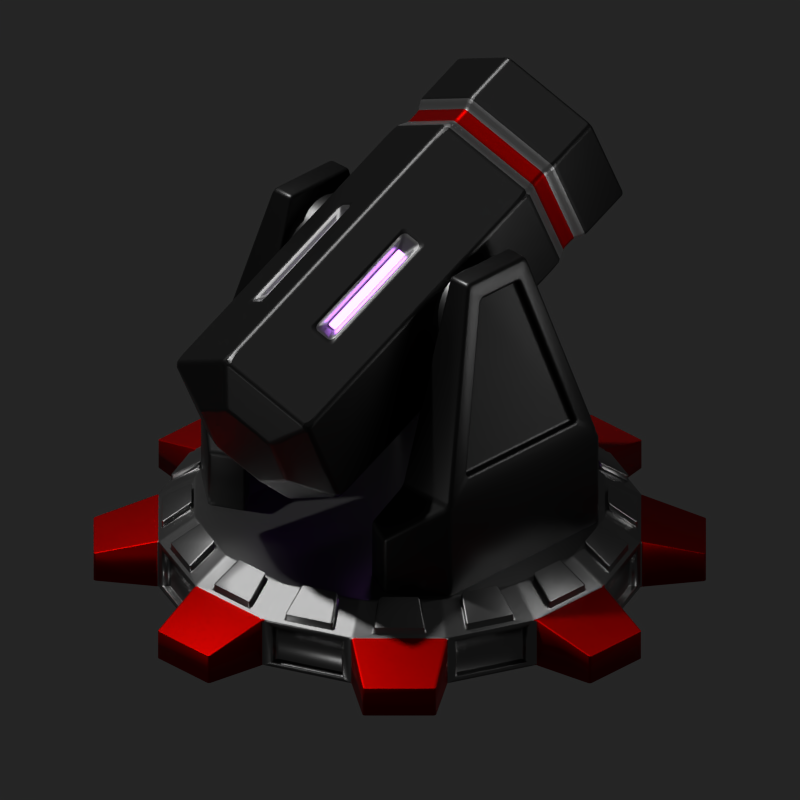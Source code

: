 # Source: sheragiam.blend  (saved by Blender 2.80.75; exported with 4.5.12 LTS)
import bpy
from mathutils import Matrix  # noqa: F401  (used for matrix-valued properties, if any)

bpy.ops.wm.read_factory_settings(use_empty=True)
scene = bpy.context.scene
scene.name = 'Scene'

# ---- collections
col_collection_1 = bpy.data.collections.new('Collection 1'); scene.collection.children.link(col_collection_1)

# ---- materials (node trees are filled in below, after node groups)
mat_dark_metal_001 = bpy.data.materials.new('Dark Metal.001')
mat_dark_metal_001.alpha_threshold = 0.0
mat_dark_metal_001.roughness = 0.5
mat_colorful_metal_001 = bpy.data.materials.new('Colorful Metal.001')
mat_colorful_metal_001.alpha_threshold = 0.0
mat_colorful_metal_001.roughness = 0.5
mat_light_metal_001 = bpy.data.materials.new('Light Metal.001')
mat_light_metal_001.alpha_threshold = 0.0
mat_light_metal_001.roughness = 0.5
mat_light_source_001 = bpy.data.materials.new('Light Source.001')
mat_light_source_001.alpha_threshold = 0.0
mat_light_source_001.roughness = 0.5
mat_raw_metal_001 = bpy.data.materials.new('Raw Metal.001')
mat_raw_metal_001.alpha_threshold = 0.0
mat_raw_metal_001.roughness = 0.5

# ---- material node trees
mat_dark_metal_001.use_nodes = True; mat_dark_metal_001.node_tree.nodes.clear()
_N = mat_dark_metal_001.node_tree.nodes; _L = mat_dark_metal_001.node_tree.links
n0 = _N.new('ShaderNodeOutputMaterial'); n0.name = 'Material Output'; n0.location = (300, 300)
n1 = _N.new('ShaderNodeBsdfPrincipled'); n1.name = 'Principled BSDF'; n1.location = (10, 300)
n1.width = 150
n1.subsurface_method = 'BURLEY'
n1.inputs[0].default_value = (0.04954, 0.04954, 0.04954, 1.0)
n1.inputs[1].default_value = 1.0
n1.inputs[2].default_value = 0.4
n1.inputs[3].default_value = 1.45
n1.inputs[9].default_value = (1.0, 1.0, 1.0)
n1.inputs[27].default_value = (0.0, 0.0, 0.0, 1.0)
n1.inputs[28].default_value = 1.0
_L.new(n1.outputs[0], n0.inputs[0])
n0.is_active_output = True
mat_colorful_metal_001.use_nodes = True; mat_colorful_metal_001.node_tree.nodes.clear()
_N = mat_colorful_metal_001.node_tree.nodes; _L = mat_colorful_metal_001.node_tree.links
n0 = _N.new('ShaderNodeOutputMaterial'); n0.name = 'Material Output'; n0.location = (300, 300)
n1 = _N.new('ShaderNodeBsdfPrincipled'); n1.name = 'Principled BSDF'; n1.location = (10, 300)
n1.width = 150
n1.subsurface_method = 'BURLEY'
n1.inputs[0].default_value = (0.3185, 0.0004068, 0.0, 1.0)
n1.inputs[1].default_value = 1.0
n1.inputs[2].default_value = 0.5248
n1.inputs[3].default_value = 1.45
n1.inputs[9].default_value = (1.0, 1.0, 1.0)
n1.inputs[27].default_value = (0.0, 0.0, 0.0, 1.0)
n1.inputs[28].default_value = 1.0
_L.new(n1.outputs[0], n0.inputs[0])
n0.is_active_output = True
mat_light_metal_001.use_nodes = True; mat_light_metal_001.node_tree.nodes.clear()
_N = mat_light_metal_001.node_tree.nodes; _L = mat_light_metal_001.node_tree.links
n0 = _N.new('ShaderNodeOutputMaterial'); n0.name = 'Material Output'; n0.location = (300, 300)
n1 = _N.new('ShaderNodeBsdfPrincipled'); n1.name = 'Principled BSDF'; n1.location = (10, 300)
n1.width = 150
n1.subsurface_method = 'BURLEY'
n1.inputs[0].default_value = (0.7874, 0.7874, 0.7874, 1.0)
n1.inputs[1].default_value = 1.0
n1.inputs[2].default_value = 0.3
n1.inputs[3].default_value = 1.45
n1.inputs[9].default_value = (1.0, 1.0, 1.0)
n1.inputs[27].default_value = (0.0, 0.0, 0.0, 1.0)
n1.inputs[28].default_value = 1.0
_L.new(n1.outputs[0], n0.inputs[0])
n0.is_active_output = True
mat_light_source_001.use_nodes = True; mat_light_source_001.node_tree.nodes.clear()
_N = mat_light_source_001.node_tree.nodes; _L = mat_light_source_001.node_tree.links
n0 = _N.new('ShaderNodeOutputMaterial'); n0.name = 'Material Output'; n0.location = (300, 300)
n1 = _N.new('ShaderNodeEmission'); n1.name = 'Emission'; n1.location = (10, 300)
n1.inputs[0].default_value = (0.5163, 0.1706, 1.0, 1.0)
n1.inputs[1].default_value = 6.0
_L.new(n1.outputs[0], n0.inputs[0])
n0.is_active_output = True
mat_raw_metal_001.use_nodes = True; mat_raw_metal_001.node_tree.nodes.clear()
_N = mat_raw_metal_001.node_tree.nodes; _L = mat_raw_metal_001.node_tree.links
n0 = _N.new('ShaderNodeOutputMaterial'); n0.name = 'Material Output'; n0.location = (300, 300)
n1 = _N.new('ShaderNodeBsdfPrincipled'); n1.name = 'Principled BSDF'; n1.location = (10, 300)
n1.width = 150
n1.subsurface_method = 'BURLEY'
n1.inputs[0].default_value = (0.281, 0.281, 0.281, 1.0)
n1.inputs[1].default_value = 1.0
n1.inputs[2].default_value = 0.3
n1.inputs[3].default_value = 1.45
n1.inputs[9].default_value = (1.0, 1.0, 1.0)
n1.inputs[27].default_value = (0.0, 0.0, 0.0, 1.0)
n1.inputs[28].default_value = 1.0
_L.new(n1.outputs[0], n0.inputs[0])
n0.is_active_output = True

# ---- world
world_world = bpy.data.worlds.new('World'); scene.world = world_world
world_world.color = (0.01885, 0.01885, 0.01885)
world_world.use_sun_shadow = False
world_world.sun_shadow_jitter_overblur = 0.0
world_world.cycles.sampling_method = 'MANUAL'
world_world.cycles.sample_map_resolution = 256

# ---- cameras
cam_camera = bpy.data.cameras.new('Camera')
cam_camera.type = 'ORTHO'
cam_camera.clip_end = 100.0
cam_camera.lens = 35.0
cam_camera.sensor_width = 32.0
cam_camera.sensor_height = 18.0
cam_camera.ortho_scale = 7.0
cam_camera.dof.focus_distance = 0.0

# ---- lights
light_lamp_002 = bpy.data.lights.new('Lamp.002', 'POINT')
light_lamp_002.transmission_factor = 0.0
light_lamp_002.cutoff_distance = 30.0
light_lamp_002.energy = 100.0
light_lamp_002.shadow_buffer_clip_start = 1.001
light_lamp_002.shadow_soft_size = 1.0
light_lamp_002.shadow_maximum_resolution = 0.006
light_lamp_002.use_absolute_resolution = True
light_lamp_002.cycles.use_multiple_importance_sampling = False
light_sun = bpy.data.lights.new('Sun', 'SUN')
light_sun.transmission_factor = 0.0
light_sun.angle = 0.036
light_sun.energy = 3.0
light_sun.shadow_buffer_clip_start = 0.5
light_sun.shadow_soft_size = 0.018
light_sun.shadow_cascade_max_distance = 1000.0
light_sun.cycles.use_multiple_importance_sampling = False
light_lamp = bpy.data.lights.new('Lamp', 'POINT')
light_lamp.transmission_factor = 0.0
light_lamp.cutoff_distance = 30.0
light_lamp.energy = 100.0
light_lamp.shadow_buffer_clip_start = 1.001
light_lamp.shadow_soft_size = 1.0
light_lamp.shadow_maximum_resolution = 0.006
light_lamp.use_absolute_resolution = True
light_lamp.cycles.use_multiple_importance_sampling = False

# ---- meshes
me_cube_000 = bpy.data.meshes.new('Cube.000')
me_cube_000.from_pydata([(0.8875, -0.863, -1.023), (0.9168, -0.3385, 0.7381), (0.8875, 0.863, -1.023), (0.9168, 0.3385, 0.7381), (1.42, -0.6329, -0.8296), (1.173, -0.2189, 0.5718), (1.42, 0.6329, -0.8296), (1.173, 0.2189, 0.5718), (0.8875, 0.863, -1.958), (0.8875, -0.863, -1.958), (1.443, 0.863, -1.958), (1.443, -0.863, -1.958), (1.017, 1.201, -1.364), (0.7224, 1.054, -1.364), (0.7224, -1.054, -1.364), (1.017, -1.201, -1.364), (1.017, 1.201, -1.958), (0.7224, 1.054, -1.958), (0.7224, -1.054, -1.958), (1.017, -1.201, -1.958), (1.132, 0.3385, 0.7381), (1.443, 0.863, -1.023), (1.443, -0.863, -1.023), (1.132, -0.3385, 0.7381), (1.099, 0.2189, 0.5536), (1.35, 0.634, -0.8489), (1.35, -0.634, -0.8489), (1.099, -0.2189, 0.5536)], [], [(0, 1, 3, 2), (2, 3, 20, 21), (5, 4, 26, 27), (22, 23, 1, 0), (21, 22, 11, 10), (20, 3, 1, 23), (8, 10, 11, 9), (11, 22, 15, 19), (0, 9, 18, 14), (0, 2, 8, 9), (15, 14, 18, 19), (13, 12, 16, 17), (22, 0, 14, 15), (8, 2, 13, 17), (21, 10, 16, 12), (2, 21, 12, 13), (9, 11, 19, 18), (10, 8, 17, 16), (7, 6, 21, 20), (6, 4, 22, 21), (5, 7, 20, 23), (4, 5, 23, 22), (25, 24, 27, 26), (4, 6, 25, 26), (7, 5, 27, 24), (6, 7, 24, 25)])
me_cube_000.polygons.foreach_set('use_smooth', [True] * 26)
me_cube_000.materials.append(mat_dark_metal_001)
me_cube_000.materials.append(mat_colorful_metal_001)
me_cube_000.use_remesh_preserve_volume = False
me_cube_000.use_remesh_preserve_attributes = False
me_cube_000.use_mirror_vertex_groups = False
me_cube_000.update()
me_cylinder_005 = bpy.data.meshes.new('Cylinder.005')
me_cylinder_005.from_pydata([(0.0, 0.7162, -1.457), (1.869e-08, 0.1731, 1.295), (0.6203, 0.3581, -1.457), (0.1499, 0.08657, 1.295), (0.6203, -0.3581, -1.457), (0.1499, -0.08657, 1.295), (-6.261e-08, -0.7162, -1.457), (2.798e-09, -0.1731, 1.295), (-0.6203, -0.3581, -1.457), (-0.1499, -0.08657, 1.295), (-0.6203, 0.3581, -1.457), (-0.1499, 0.08657, 1.295), (0.0, 0.7162, 0.8037), (0.0, 0.6738, 0.872), (0.0, 0.6738, 0.9843), (0.0, 0.7162, 1.053), (0.6203, 0.3581, 1.053), (0.5835, 0.3369, 0.9843), (0.5835, 0.3369, 0.872), (0.6203, 0.3581, 0.8037), (0.6203, -0.3581, 1.053), (0.5835, -0.3369, 0.9843), (0.5835, -0.3369, 0.872), (0.6203, -0.3581, 0.8037), (-6.261e-08, -0.7162, 1.053), (-5.891e-08, -0.6738, 0.9843), (-5.891e-08, -0.6738, 0.872), (-6.261e-08, -0.7162, 0.8037), (-0.6203, -0.3581, 1.053), (-0.5835, -0.3369, 0.9843), (-0.5835, -0.3369, 0.872), (-0.6203, -0.3581, 0.8037), (-0.6203, 0.3581, 1.053), (-0.5835, 0.3369, 0.9843), (-0.5835, 0.3369, 0.872), (-0.6203, 0.3581, 0.8037), (0.6203, 0.3581, 1.457), (0.0, 0.7162, 1.457), (0.6203, -0.3581, 1.457), (-6.261e-08, -0.7162, 1.457), (-0.6203, -0.3581, 1.457), (-0.6203, 0.3581, 1.457), (0.1499, 0.08657, 1.036), (-3.66e-07, 0.1731, 1.036), (0.1499, -0.08657, 1.036), (-3.819e-07, -0.1731, 1.036), (-0.1499, -0.08657, 1.036), (-0.1499, 0.08657, 1.036), (-0.3707, 0.5022, -0.8805), (-0.3707, 0.5022, 0.04008), (-0.2496, 0.5721, 0.04008), (-0.2496, 0.5721, -0.8805), (-0.2496, -0.5721, -0.8805), (-0.2496, -0.5721, 0.04008), (-0.3707, -0.5022, 0.04008), (-0.3707, -0.5022, -0.8805), (0.3707, -0.5022, -0.8805), (0.3707, -0.5022, 0.04008), (0.2496, -0.5721, 0.04008), (0.2496, -0.5721, -0.8805), (0.2496, 0.5721, -0.8805), (0.2496, 0.5721, 0.04008), (0.3707, 0.5022, 0.04008), (0.3707, 0.5022, -0.8805), (-0.306, 0.4666, -0.7808), (-0.306, 0.4666, -0.05959), (-0.2511, 0.4983, -0.05959), (-0.2511, 0.4983, -0.7808), (-0.2511, -0.4983, -0.7808), (-0.2511, -0.4983, -0.05959), (-0.306, -0.4666, -0.05959), (-0.306, -0.4666, -0.7808), (0.306, -0.4666, -0.7808), (0.306, -0.4666, -0.05959), (0.2511, -0.4983, -0.05959), (0.2511, -0.4983, -0.7808), (0.2511, 0.4983, -0.7808), (0.2511, 0.4983, -0.05959), (0.306, 0.4666, -0.05959), (0.306, 0.4666, -0.7808), (-2.321e-16, 0.3743, -1.605), (0.3242, 0.1871, -1.605), (0.3242, -0.1871, -1.605), (-3.272e-08, -0.3743, -1.605), (-0.3242, -0.1871, -1.605), (-0.3242, 0.1871, -1.605)], [], [(15, 37, 36, 16), (16, 36, 38, 20), (20, 38, 39, 24), (24, 39, 40, 28), (11, 9, 46, 47), (28, 40, 41, 32), (32, 41, 37, 15), (2, 4, 82, 81), (64, 65, 66, 67), (35, 34, 13, 12), (34, 33, 14, 13), (33, 32, 15, 14), (8, 31, 35, 10), (31, 30, 34, 35), (30, 29, 33, 34), (29, 28, 32, 33), (68, 69, 70, 71), (27, 26, 30, 31), (26, 25, 29, 30), (25, 24, 28, 29), (72, 73, 74, 75), (23, 22, 26, 27), (22, 21, 25, 26), (21, 20, 24, 25), (2, 19, 23, 4), (19, 18, 22, 23), (18, 17, 21, 22), (17, 16, 20, 21), (76, 77, 78, 79), (12, 13, 18, 19), (13, 14, 17, 18), (14, 15, 16, 17), (1, 3, 36, 37), (3, 5, 38, 36), (5, 7, 39, 38), (7, 9, 40, 39), (9, 11, 41, 40), (11, 1, 37, 41), (42, 43, 47, 46, 45, 44), (7, 5, 44, 45), (3, 1, 43, 42), (1, 11, 47, 43), (9, 7, 45, 46), (5, 3, 42, 44), (10, 35, 49, 48), (35, 12, 50, 49), (12, 0, 51, 50), (0, 10, 48, 51), (6, 27, 53, 52), (27, 31, 54, 53), (31, 8, 55, 54), (8, 6, 52, 55), (4, 23, 57, 56), (23, 27, 58, 57), (27, 6, 59, 58), (6, 4, 56, 59), (0, 12, 61, 60), (12, 19, 62, 61), (19, 2, 63, 62), (2, 0, 60, 63), (48, 64, 67, 51), (51, 67, 66, 50), (53, 69, 68, 52), (50, 66, 65, 49), (52, 68, 71, 55), (55, 71, 70, 54), (57, 73, 72, 56), (54, 70, 69, 53), (56, 72, 75, 59), (59, 75, 74, 58), (58, 74, 73, 57), (60, 76, 79, 63), (61, 77, 76, 60), (62, 78, 77, 61), (80, 81, 82, 83, 84, 85), (8, 10, 85, 84), (0, 2, 81, 80), (4, 6, 83, 82), (10, 0, 80, 85), (6, 8, 84, 83), (63, 79, 78, 62), (49, 65, 64, 48)])
me_cylinder_005.polygons.foreach_set('material_index', [0, 0, 0, 0, 1, 0, 0, 0, 2, 1, 3, 1, 0, 1, 3, 1, 2, 1, 3, 1, 2, 1, 3, 1, 0, 1, 3, 1, 2, 1, 3, 1, 0, 0, 0, 0, 0, 0, 2, 1, 1, 1, 1, 1, 0, 0, 0, 0, 0, 0, 0, 0, 0, 0, 0, 0, 0, 0, 0, 0, 1, 1, 1, 1, 1, 1, 1, 1, 1, 1, 1, 1, 1, 1, 0, 0, 0, 0, 0, 0, 1, 1])
_uv = me_cylinder_005.uv_layers.new(name='UVMap')
_uv.uv.foreach_set('vector', [1.0, 0.9, 1.0, 1.0, 0.8333, 1.0, 0.8333, 0.9, 0.8333, 0.9, 0.8333, 1.0, 0.6667, 1.0, 0.6667, 0.9, 0.6667, 0.9, 0.6667, 1.0, 0.5, 1.0, 0.5, 0.9, 0.5, 0.9, 0.5, 1.0, 0.3333, 1.0, 0.3333, 0.9, 0.1998, 0.279, 0.1998, 0.221, 0.1998, 0.221, 0.1998, 0.279, 0.3333, 0.9, 0.3333, 1.0, 0.1667, 1.0, 0.1667, 0.9, 0.1667, 0.9, 0.1667, 1.0, -8.941e-08, 1.0, -8.941e-08, 0.9, 0.8333, 0.5, 0.6667, 0.5, 0.6667, 0.5, 0.8333, 0.5, 0.09155, 0.5156, 0.09155, 0.5844, 0.07512, 0.5844, 0.07512, 0.5156, 0.1667, 0.6, 0.1667, 0.7, -8.941e-08, 0.7, -8.941e-08, 0.6, 0.1667, 0.7, 0.1667, 0.8, -8.941e-08, 0.8, -8.941e-08, 0.7, 0.1667, 0.8, 0.1667, 0.9, -8.941e-08, 0.9, -8.941e-08, 0.8, 0.3333, 0.5, 0.3333, 0.6, 0.1667, 0.6, 0.1667, 0.5, 0.3333, 0.6, 0.3333, 0.7, 0.1667, 0.7, 0.1667, 0.6, 0.3333, 0.7, 0.3333, 0.8, 0.1667, 0.8, 0.1667, 0.7, 0.3333, 0.8, 0.3333, 0.9, 0.1667, 0.9, 0.1667, 0.8, 0.4249, 0.5156, 0.4249, 0.5844, 0.4085, 0.5844, 0.4085, 0.5156, 0.5, 0.6, 0.5, 0.7, 0.3333, 0.7, 0.3333, 0.6, 0.5, 0.7, 0.5, 0.8, 0.3333, 0.8, 0.3333, 0.7, 0.5, 0.8, 0.5, 0.9, 0.3333, 0.9, 0.3333, 0.8, 0.5915, 0.5156, 0.5915, 0.5844, 0.5751, 0.5844, 0.5751, 0.5156, 0.6667, 0.6, 0.6667, 0.7, 0.5, 0.7, 0.5, 0.6, 0.6667, 0.7, 0.6667, 0.8, 0.5, 0.8, 0.5, 0.7, 0.6667, 0.8, 0.6667, 0.9, 0.5, 0.9, 0.5, 0.8, 0.8333, 0.5, 0.8333, 0.6, 0.6667, 0.6, 0.6667, 0.5, 0.8333, 0.6, 0.8333, 0.7, 0.6667, 0.7, 0.6667, 0.6, 0.8333, 0.7, 0.8333, 0.8, 0.6667, 0.8, 0.6667, 0.7, 0.8333, 0.8, 0.8333, 0.9, 0.6667, 0.9, 0.6667, 0.8, 0.9249, 0.5156, 0.9249, 0.5844, 0.9085, 0.5844, 0.9085, 0.5156, 1.0, 0.6, 1.0, 0.7, 0.8333, 0.7, 0.8333, 0.6, 1.0, 0.7, 1.0, 0.8, 0.8333, 0.8, 0.8333, 0.7, 1.0, 0.8, 1.0, 0.9, 0.8333, 0.9, 0.8333, 0.8, 0.25, 0.308, 0.3002, 0.279, 0.4578, 0.37, 0.25, 0.49, 0.3002, 0.279, 0.3002, 0.221, 0.4578, 0.13, 0.4578, 0.37, 0.3002, 0.221, 0.25, 0.192, 0.25, 0.01, 0.4578, 0.13, 0.25, 0.192, 0.1998, 0.221, 0.04215, 0.13, 0.25, 0.01, 0.1998, 0.221, 0.1998, 0.279, 0.04215, 0.37, 0.04215, 0.13, 0.1998, 0.279, 0.25, 0.308, 0.25, 0.49, 0.04215, 0.37, 0.3002, 0.279, 0.25, 0.308, 0.1998, 0.279, 0.1998, 0.221, 0.25, 0.192, 0.3002, 0.221, 0.25, 0.192, 0.3002, 0.221, 0.3002, 0.221, 0.25, 0.192, 0.3002, 0.279, 0.25, 0.308, 0.25, 0.308, 0.3002, 0.279, 0.25, 0.308, 0.1998, 0.279, 0.1998, 0.279, 0.25, 0.308, 0.1998, 0.221, 0.25, 0.192, 0.25, 0.192, 0.1998, 0.221, 0.3002, 0.221, 0.3002, 0.279, 0.3002, 0.279, 0.3002, 0.221, 0.1667, 0.5, 0.1667, 0.6, 0.1159, 0.5895, 0.1159, 0.5105, 0.1667, 0.6, -8.941e-08, 0.6, 0.05079, 0.5895, 0.1159, 0.5895, -8.941e-08, 0.6, -8.941e-08, 0.5, 0.05079, 0.5105, 0.05079, 0.5895, -8.941e-08, 0.5, 0.1667, 0.5, 0.1159, 0.5105, 0.05079, 0.5105, 0.5, 0.5, 0.5, 0.6, 0.4492, 0.5895, 0.4492, 0.5105, 0.5, 0.6, 0.3333, 0.6, 0.3841, 0.5895, 0.4492, 0.5895, 0.3333, 0.6, 0.3333, 0.5, 0.3841, 0.5105, 0.3841, 0.5895, 0.3333, 0.5, 0.5, 0.5, 0.4492, 0.5105, 0.3841, 0.5105, 0.6667, 0.5, 0.6667, 0.6, 0.6159, 0.5895, 0.6159, 0.5105, 0.6667, 0.6, 0.5, 0.6, 0.5508, 0.5895, 0.6159, 0.5895, 0.5, 0.6, 0.5, 0.5, 0.5508, 0.5105, 0.5508, 0.5895, 0.5, 0.5, 0.6667, 0.5, 0.6159, 0.5105, 0.5508, 0.5105, 1.0, 0.5, 1.0, 0.6, 0.9492, 0.5895, 0.9492, 0.5105, 1.0, 0.6, 0.8333, 0.6, 0.8841, 0.5895, 0.9492, 0.5895, 0.8333, 0.6, 0.8333, 0.5, 0.8841, 0.5105, 0.8841, 0.5895, 0.8333, 0.5, 1.0, 0.5, 0.9492, 0.5105, 0.8841, 0.5105, 0.1159, 0.5105, 0.09155, 0.5156, 0.07512, 0.5156, 0.05079, 0.5105, 0.05079, 0.5105, 0.07512, 0.5156, 0.07512, 0.5844, 0.05079, 0.5895, 0.4492, 0.5895, 0.4249, 0.5844, 0.4249, 0.5156, 0.4492, 0.5105, 0.05079, 0.5895, 0.07512, 0.5844, 0.09155, 0.5844, 0.1159, 0.5895, 0.4492, 0.5105, 0.4249, 0.5156, 0.4085, 0.5156, 0.3841, 0.5105, 0.3841, 0.5105, 0.4085, 0.5156, 0.4085, 0.5844, 0.3841, 0.5895, 0.6159, 0.5895, 0.5915, 0.5844, 0.5915, 0.5156, 0.6159, 0.5105, 0.3841, 0.5895, 0.4085, 0.5844, 0.4249, 0.5844, 0.4492, 0.5895, 0.6159, 0.5105, 0.5915, 0.5156, 0.5751, 0.5156, 0.5508, 0.5105, 0.5508, 0.5105, 0.5751, 0.5156, 0.5751, 0.5844, 0.5508, 0.5895, 0.5508, 0.5895, 0.5751, 0.5844, 0.5915, 0.5844, 0.6159, 0.5895, 0.9492, 0.5105, 0.9249, 0.5156, 0.9085, 0.5156, 0.8841, 0.5105, 0.9492, 0.5895, 0.9249, 0.5844, 0.9249, 0.5156, 0.9492, 0.5105, 0.8841, 0.5895, 0.9085, 0.5844, 0.9249, 0.5844, 0.9492, 0.5895, 0.75, 0.49, 0.9578, 0.37, 0.9578, 0.13, 0.75, 0.01, 0.5422, 0.13, 0.5422, 0.37, 0.3333, 0.5, 0.1667, 0.5, 0.1667, 0.5, 0.3333, 0.5, 1.0, 0.5, 0.8333, 0.5, 0.8333, 0.5, 1.0, 0.5, 0.6667, 0.5, 0.5, 0.5, 0.5, 0.5, 0.6667, 0.5, 0.1667, 0.5, -8.941e-08, 0.5, -8.941e-08, 0.5, 0.1667, 0.5, 0.5, 0.5, 0.3333, 0.5, 0.3333, 0.5, 0.5, 0.5, 0.8841, 0.5105, 0.9085, 0.5156, 0.9085, 0.5844, 0.8841, 0.5895, 0.1159, 0.5895, 0.09155, 0.5844, 0.09155, 0.5156, 0.1159, 0.5105])
me_cylinder_005.materials.append(mat_dark_metal_001)
me_cylinder_005.materials.append(mat_light_metal_001)
me_cylinder_005.materials.append(mat_light_source_001)
me_cylinder_005.materials.append(mat_colorful_metal_001)
me_cylinder_005.use_remesh_preserve_volume = False
me_cylinder_005.use_remesh_preserve_attributes = False
me_cylinder_005.use_mirror_vertex_groups = False
me_cylinder_005.update()
me_cylinder_004 = bpy.data.meshes.new('Cylinder.004')
me_cylinder_004.from_pydata([(-8.298e-08, 0.5664, -1.357), (2.9e-08, 0.5664, 1.357), (0.2832, 0.4905, -1.357), (0.2832, 0.4905, 1.357), (0.4905, 0.2832, -1.357), (0.4905, 0.2832, 1.357), (0.5664, -6.555e-08, -1.357), (0.5664, -6.555e-08, 1.357), (0.4905, -0.2832, -1.357), (0.4905, -0.2832, 1.357), (0.2832, -0.4905, -1.357), (0.2832, -0.4905, 1.357), (1.297e-10, -0.5664, -1.357), (1.121e-07, -0.5664, 1.357), (-0.2832, -0.4905, -1.357), (-0.2832, -0.4905, 1.357), (-0.4905, -0.2832, -1.357), (-0.4905, -0.2832, 1.357), (-0.5664, -2.998e-07, -1.357), (-0.5664, -2.998e-07, 1.357), (-0.4905, 0.2832, -1.357), (-0.4905, 0.2832, 1.357), (-0.2832, 0.4905, -1.357), (-0.2832, 0.4905, 1.357), (-5.396e-08, 0.6152, -1.254), (3.006e-09, 0.6152, 1.254), (0.3076, 0.5327, 1.254), (0.3076, 0.5327, -1.254), (0.5327, 0.3076, 1.254), (0.5327, 0.3076, -1.254), (0.6152, -6.555e-08, 1.254), (0.6152, -6.555e-08, -1.254), (0.5327, -0.3076, 1.254), (0.5327, -0.3076, -1.254), (0.3076, -0.5327, 1.254), (0.3076, -0.5327, -1.254), (1.095e-07, -0.6152, 1.254), (5.251e-08, -0.6152, -1.254), (-0.3076, -0.5327, 1.254), (-0.3076, -0.5327, -1.254), (-0.5327, -0.3076, 1.254), (-0.5327, -0.3076, -1.254), (-0.6152, -3.247e-07, 1.254), (-0.6152, -3.247e-07, -1.254), (-0.5327, 0.3076, 1.254), (-0.5327, 0.3076, -1.254), (-0.3076, 0.5327, 1.254), (-0.3076, 0.5327, -1.254), (-8.975e-08, 0.6152, -1.357), (0.3076, 0.5327, -1.357), (0.3076, 0.5327, 1.357), (2.223e-08, 0.6152, 1.357), (0.5327, 0.3076, -1.357), (0.5327, 0.3076, 1.357), (0.6152, -6.555e-08, -1.357), (0.6152, -6.555e-08, 1.357), (0.5327, -0.3076, -1.357), (0.5327, -0.3076, 1.357), (0.3076, -0.5327, -1.357), (0.3076, -0.5327, 1.357), (3.137e-09, -0.6152, -1.357), (1.151e-07, -0.6152, 1.357), (-0.3076, -0.5327, -1.357), (-0.3076, -0.5327, 1.357), (-0.5327, -0.3076, -1.357), (-0.5327, -0.3076, 1.357), (-0.6152, -3.247e-07, -1.357), (-0.6152, -3.247e-07, 1.357), (-0.5327, 0.3076, -1.357), (-0.5327, 0.3076, 1.357), (-0.3076, 0.5327, -1.357), (-0.3076, 0.5327, 1.357)], [], [(25, 51, 50, 26), (26, 50, 53, 28), (28, 53, 55, 30), (30, 55, 57, 32), (32, 57, 59, 34), (34, 59, 61, 36), (36, 61, 63, 38), (38, 63, 65, 40), (40, 65, 67, 42), (42, 67, 69, 44), (3, 1, 23, 21, 19, 17, 15, 13, 11, 9, 7, 5), (44, 69, 71, 46), (46, 71, 51, 25), (0, 2, 4, 6, 8, 10, 12, 14, 16, 18, 20, 22), (70, 47, 24, 48), (47, 46, 25, 24), (68, 45, 47, 70), (45, 44, 46, 47), (66, 43, 45, 68), (43, 42, 44, 45), (64, 41, 43, 66), (41, 40, 42, 43), (62, 39, 41, 64), (39, 38, 40, 41), (60, 37, 39, 62), (37, 36, 38, 39), (58, 35, 37, 60), (35, 34, 36, 37), (56, 33, 35, 58), (33, 32, 34, 35), (54, 31, 33, 56), (31, 30, 32, 33), (52, 29, 31, 54), (29, 28, 30, 31), (49, 27, 29, 52), (27, 26, 28, 29), (48, 24, 27, 49), (24, 25, 26, 27), (2, 0, 48, 49), (1, 3, 50, 51), (4, 2, 49, 52), (3, 5, 53, 50), (6, 4, 52, 54), (5, 7, 55, 53), (8, 6, 54, 56), (7, 9, 57, 55), (10, 8, 56, 58), (9, 11, 59, 57), (12, 10, 58, 60), (11, 13, 61, 59), (14, 12, 60, 62), (13, 15, 63, 61), (16, 14, 62, 64), (15, 17, 65, 63), (18, 16, 64, 66), (17, 19, 67, 65), (20, 18, 66, 68), (19, 21, 69, 67), (22, 20, 68, 70), (21, 23, 71, 69), (0, 22, 70, 48), (23, 1, 51, 71)])
me_cylinder_004.polygons.foreach_set('use_smooth', [True] * 62)
me_cylinder_004.materials.append(mat_raw_metal_001)
me_cylinder_004.use_remesh_preserve_volume = False
me_cylinder_004.use_remesh_preserve_attributes = False
me_cylinder_004.use_mirror_vertex_groups = False
me_cylinder_004.update()
me_cylinder_001 = bpy.data.meshes.new('Cylinder.001')
me_cylinder_001.from_pydata([(0.0414, 0.9918, -0.7701), (-2.734e-08, 0.85, 1.91), (0.3413, 0.9321, -0.7701), (0.3253, 0.7853, 1.91), (0.7306, 0.672, -0.7701), (0.6011, 0.6011, 1.91), (0.9004, 0.4178, -0.7701), (0.7853, 0.3253, 1.91), (0.9918, -0.0414, -0.7701), (0.85, -4.485e-08, 1.91), (0.9321, -0.3413, -0.7701), (0.7853, -0.3253, 1.91), (0.672, -0.7306, -0.7701), (0.6011, -0.6011, 1.91), (0.4178, -0.9004, -0.7701), (0.3253, -0.7853, 1.91), (-0.0414, -0.9918, -0.7701), (1.271e-07, -0.85, 1.91), (-0.3413, -0.9321, -0.7701), (-0.3253, -0.7853, 1.91), (-0.7306, -0.672, -0.7701), (-0.6011, -0.6011, 1.91), (-0.9004, -0.4178, -0.7701), (-0.7853, -0.3253, 1.91), (-0.9918, 0.0414, -0.7701), (-0.85, 1.671e-09, 1.91), (-0.9321, 0.3413, -0.7701), (-0.7853, 0.3253, 1.91), (-0.672, 0.7306, -0.7701), (-0.6011, 0.6011, 1.91), (-0.4178, 0.9004, -0.7701), (-0.3253, 0.7853, 1.91), (0.3413, 0.9321, 0.7701), (0.0414, 0.9918, 0.7701), (0.7306, 0.672, 0.7701), (0.9004, 0.4178, 0.7701), (0.9918, -0.0414, 0.7701), (0.9321, -0.3413, 0.7701), (0.672, -0.7306, 0.7701), (0.4178, -0.9004, 0.7701), (-0.0414, -0.9918, 0.7701), (-0.3413, -0.9321, 0.7701), (-0.7306, -0.672, 0.7701), (-0.9004, -0.4178, 0.7701), (-0.9918, 0.0414, 0.7701), (-0.9321, 0.3413, 0.7701), (-0.672, 0.7306, 0.7701), (-0.4178, 0.9004, 0.7701), (-0.09722, 1.251, -0.9883), (-0.09722, 1.251, 0.2117), (0.5685, 1.118, 0.2117), (0.5685, 1.118, -0.9883), (0.8158, 0.9533, -0.9883), (0.8158, 0.9533, 0.2117), (1.193, 0.3889, 0.2117), (1.193, 0.3889, -0.9883), (1.251, 0.09722, -0.9883), (1.251, 0.09722, 0.2117), (1.118, -0.5685, 0.2117), (1.118, -0.5685, -0.9883), (0.9533, -0.8158, -0.9883), (0.9533, -0.8158, 0.2117), (0.3889, -1.193, 0.2117), (0.3889, -1.193, -0.9883), (0.09722, -1.251, -0.9883), (0.09722, -1.251, 0.2117), (-0.5685, -1.118, 0.2117), (-0.5685, -1.118, -0.9883), (-0.8158, -0.9533, -0.9883), (-0.8158, -0.9533, 0.2117), (-1.193, -0.3889, 0.2117), (-1.193, -0.3889, -0.9883), (-1.251, -0.09722, -0.9883), (-1.251, -0.09722, 0.2117), (-1.118, 0.5685, 0.2117), (-1.118, 0.5685, -0.9883), (-0.9533, 0.8158, -0.9883), (-0.9533, 0.8158, 0.2117), (-0.3889, 1.193, 0.2117), (-0.3889, 1.193, -0.9883), (0.08579, 0.8472, 1.823), (0.2449, 0.8155, 1.823), (0.2914, 0.9278, 1.086), (0.08579, 0.9687, 1.086), (0.4035, 0.7499, 1.823), (0.5384, 0.6597, 1.823), (0.6243, 0.7456, 1.086), (0.45, 0.8621, 1.086), (0.6597, 0.5384, 1.823), (0.7499, 0.4035, 1.823), (0.8621, 0.45, 1.086), (0.7456, 0.6243, 1.086), (0.8155, 0.2449, 1.823), (0.8472, 0.08579, 1.823), (0.9687, 0.08579, 1.086), (0.9278, 0.2914, 1.086), (0.8472, -0.08579, 1.823), (0.8155, -0.2449, 1.823), (0.9278, -0.2914, 1.086), (0.9687, -0.08579, 1.086), (0.7499, -0.4035, 1.823), (0.6597, -0.5384, 1.823), (0.7456, -0.6243, 1.086), (0.8621, -0.45, 1.086), (0.5384, -0.6597, 1.823), (0.4035, -0.7499, 1.823), (0.45, -0.8621, 1.086), (0.6243, -0.7456, 1.086), (0.2449, -0.8155, 1.823), (0.08579, -0.8472, 1.823), (0.08579, -0.9687, 1.086), (0.2914, -0.9278, 1.086), (-0.08579, -0.8472, 1.823), (-0.2449, -0.8155, 1.823), (-0.2914, -0.9278, 1.086), (-0.08579, -0.9687, 1.086), (-0.4035, -0.7499, 1.823), (-0.5384, -0.6597, 1.823), (-0.6243, -0.7456, 1.086), (-0.45, -0.8621, 1.086), (-0.6597, -0.5384, 1.823), (-0.7499, -0.4035, 1.823), (-0.8621, -0.45, 1.086), (-0.7456, -0.6243, 1.086), (-0.8155, -0.2449, 1.823), (-0.8472, -0.08579, 1.823), (-0.9687, -0.08579, 1.086), (-0.9278, -0.2914, 1.086), (-0.8472, 0.08579, 1.823), (-0.8155, 0.2449, 1.823), (-0.9278, 0.2914, 1.086), (-0.9687, 0.08579, 1.086), (-0.7499, 0.4035, 1.823), (-0.6597, 0.5384, 1.823), (-0.7456, 0.6243, 1.086), (-0.8621, 0.45, 1.086), (-0.5384, 0.6597, 1.823), (-0.4035, 0.7499, 1.823), (-0.45, 0.8621, 1.086), (-0.6243, 0.7456, 1.086), (-0.2449, 0.8155, 1.823), (-0.08579, 0.8472, 1.823), (-0.08579, 0.9687, 1.086), (-0.2914, 0.9278, 1.086), (0.2449, 0.8155, 2.109), (0.08579, 0.8472, 2.109), (0.08579, 0.9687, 1.372), (0.2914, 0.9278, 1.372), (0.5384, 0.6597, 2.109), (0.4035, 0.7499, 2.109), (0.45, 0.8621, 1.372), (0.6243, 0.7456, 1.372), (0.7499, 0.4035, 2.109), (0.6597, 0.5384, 2.109), (0.7456, 0.6243, 1.372), (0.8621, 0.45, 1.372), (0.8472, 0.08579, 2.109), (0.8155, 0.2449, 2.109), (0.9278, 0.2914, 1.372), (0.9687, 0.08579, 1.372), (0.8155, -0.2449, 2.109), (0.8472, -0.08579, 2.109), (0.9687, -0.08579, 1.372), (0.9278, -0.2914, 1.372), (0.6597, -0.5384, 2.109), (0.7499, -0.4035, 2.109), (0.8621, -0.45, 1.372), (0.7456, -0.6243, 1.372), (0.4035, -0.7499, 2.109), (0.5384, -0.6597, 2.109), (0.6243, -0.7456, 1.372), (0.45, -0.8621, 1.372), (0.08579, -0.8472, 2.109), (0.2449, -0.8155, 2.109), (0.2914, -0.9278, 1.372), (0.08579, -0.9687, 1.372), (-0.2449, -0.8155, 2.109), (-0.08579, -0.8472, 2.109), (-0.08579, -0.9687, 1.372), (-0.2914, -0.9278, 1.372), (-0.5384, -0.6597, 2.109), (-0.4035, -0.7499, 2.109), (-0.45, -0.8621, 1.372), (-0.6243, -0.7456, 1.372), (-0.7499, -0.4035, 2.109), (-0.6597, -0.5384, 2.109), (-0.7456, -0.6243, 1.372), (-0.8621, -0.45, 1.372), (-0.8472, -0.08579, 2.109), (-0.8155, -0.2449, 2.109), (-0.9278, -0.2914, 1.372), (-0.9687, -0.08579, 1.372), (-0.8155, 0.2449, 2.109), (-0.8472, 0.08579, 2.109), (-0.9687, 0.08579, 1.372), (-0.9278, 0.2914, 1.372), (-0.6597, 0.5384, 2.109), (-0.7499, 0.4035, 2.109), (-0.8621, 0.45, 1.372), (-0.7456, 0.6243, 1.372), (-0.4035, 0.7499, 2.109), (-0.5384, 0.6597, 2.109), (-0.6243, 0.7456, 1.372), (-0.45, 0.8621, 1.372), (-0.08579, 0.8472, 2.109), (-0.2449, 0.8155, 2.109), (-0.2914, 0.9278, 1.372), (-0.08579, 0.9687, 1.372), (0.0, 1.0, -1.0), (0.3827, 0.9239, -1.0), (0.3827, 0.9239, 1.0), (0.0, 1.0, 1.0), (0.7071, 0.7071, 1.0), (0.7071, 0.7071, -1.0), (0.9239, 0.3827, -1.0), (0.9239, 0.3827, 1.0), (1.0, -4.371e-08, 1.0), (1.0, -4.371e-08, -1.0), (0.9239, -0.3827, -1.0), (0.9239, -0.3827, 1.0), (0.7071, -0.7071, 1.0), (0.7071, -0.7071, -1.0), (0.3827, -0.9239, -1.0), (0.3827, -0.9239, 1.0), (1.51e-07, -1.0, 1.0), (1.51e-07, -1.0, -1.0), (-0.3827, -0.9239, -1.0), (-0.3827, -0.9239, 1.0), (-0.7071, -0.7071, 1.0), (-0.7071, -0.7071, -1.0), (-0.9239, -0.3827, -1.0), (-0.9239, -0.3827, 1.0), (-1.0, 1.192e-08, 1.0), (-1.0, 1.192e-08, -1.0), (-0.9239, 0.3827, -1.0), (-0.9239, 0.3827, 1.0), (-0.7071, 0.7071, 1.0), (-0.7071, 0.7071, -1.0), (-0.3827, 0.9239, -1.0), (-0.3827, 0.9239, 1.0), (0.04019, 0.9627, -0.7475), (0.3313, 0.9048, -0.7475), (0.3313, 0.9048, 0.7475), (0.04019, 0.9627, 0.7475), (0.7091, 0.6523, 0.7475), (0.7091, 0.6523, -0.7475), (0.874, 0.4055, -0.7475), (0.874, 0.4055, 0.7475), (0.9627, -0.04019, 0.7475), (0.9627, -0.04019, -0.7475), (0.9048, -0.3313, -0.7475), (0.9048, -0.3313, 0.7475), (0.6523, -0.7091, 0.7475), (0.6523, -0.7091, -0.7475), (0.4055, -0.874, -0.7475), (0.4055, -0.874, 0.7475), (-0.04019, -0.9627, 0.7475), (-0.04019, -0.9627, -0.7475), (-0.3313, -0.9048, -0.7475), (-0.3313, -0.9048, 0.7475), (-0.7091, -0.6523, 0.7475), (-0.7091, -0.6523, -0.7475), (-0.874, -0.4055, -0.7475), (-0.874, -0.4055, 0.7475), (-0.9627, 0.04019, 0.7475), (-0.9627, 0.04019, -0.7475), (-0.9048, 0.3313, -0.7475), (-0.9048, 0.3313, 0.7475), (-0.6523, 0.7091, 0.7475), (-0.6523, 0.7091, -0.7475), (-0.4055, 0.874, -0.7475), (-0.4055, 0.874, 0.7475)], [], [(37, 10, 250, 251), (223, 224, 65, 62), (24, 44, 264, 265), (232, 233, 72, 73), (36, 37, 251, 248), (214, 215, 54, 55), (43, 22, 262, 263), (225, 222, 63, 64), (10, 8, 249, 250), (231, 232, 73, 70), (42, 43, 263, 260), (222, 223, 62, 63), (8, 36, 248, 249), (233, 230, 71, 72), (3, 1, 31, 29, 27, 25, 23, 21, 19, 17, 15, 13, 11, 9, 7, 5), (22, 20, 261, 262), (239, 211, 49, 78), (208, 209, 213, 214, 217, 218, 221, 222, 225, 226, 229, 230, 233, 234, 237, 238), (117, 118, 183, 180), (119, 116, 181, 182), (130, 131, 194, 195), (116, 117, 180, 181), (129, 130, 195, 192), (90, 91, 154, 155), (131, 128, 193, 194), (142, 143, 206, 207), (89, 90, 155, 152), (128, 129, 192, 193), (141, 142, 207, 204), (91, 88, 153, 154), (102, 103, 166, 167), (143, 140, 205, 206), (88, 89, 152, 153), (101, 102, 167, 164), (51, 50, 53, 52), (55, 54, 57, 56), (59, 58, 61, 60), (63, 62, 65, 64), (67, 66, 69, 68), (71, 70, 73, 72), (75, 74, 77, 76), (79, 78, 49, 48), (217, 214, 55, 56), (224, 225, 64, 65), (215, 216, 57, 54), (216, 217, 56, 57), (234, 235, 74, 75), (237, 234, 75, 76), (226, 227, 66, 67), (235, 236, 77, 74), (229, 226, 67, 68), (218, 219, 58, 59), (236, 237, 76, 77), (211, 208, 48, 49), (227, 228, 69, 66), (221, 218, 59, 60), (209, 210, 50, 51), (228, 229, 68, 69), (219, 220, 61, 58), (213, 209, 51, 52), (220, 221, 60, 61), (238, 239, 78, 79), (210, 212, 53, 50), (208, 238, 79, 48), (212, 213, 52, 53), (230, 231, 70, 71), (1, 3, 81, 80), (3, 210, 82, 81), (210, 211, 83, 82), (211, 1, 80, 83), (3, 5, 85, 84), (5, 212, 86, 85), (212, 210, 87, 86), (210, 3, 84, 87), (5, 7, 89, 88), (7, 215, 90, 89), (215, 212, 91, 90), (212, 5, 88, 91), (7, 9, 93, 92), (9, 216, 94, 93), (216, 215, 95, 94), (215, 7, 92, 95), (9, 11, 97, 96), (11, 219, 98, 97), (219, 216, 99, 98), (216, 9, 96, 99), (11, 13, 101, 100), (13, 220, 102, 101), (220, 219, 103, 102), (219, 11, 100, 103), (13, 15, 105, 104), (15, 223, 106, 105), (223, 220, 107, 106), (220, 13, 104, 107), (15, 17, 109, 108), (17, 224, 110, 109), (224, 223, 111, 110), (223, 15, 108, 111), (17, 19, 113, 112), (19, 227, 114, 113), (227, 224, 115, 114), (224, 17, 112, 115), (19, 21, 117, 116), (21, 228, 118, 117), (228, 227, 119, 118), (227, 19, 116, 119), (21, 23, 121, 120), (23, 231, 122, 121), (231, 228, 123, 122), (228, 21, 120, 123), (23, 25, 125, 124), (25, 232, 126, 125), (232, 231, 127, 126), (231, 23, 124, 127), (25, 27, 129, 128), (27, 235, 130, 129), (235, 232, 131, 130), (232, 25, 128, 131), (27, 29, 133, 132), (29, 236, 134, 133), (236, 235, 135, 134), (235, 27, 132, 135), (29, 31, 137, 136), (31, 239, 138, 137), (239, 236, 139, 138), (236, 29, 136, 139), (31, 1, 141, 140), (1, 211, 142, 141), (211, 239, 143, 142), (239, 31, 140, 143), (145, 144, 147, 146), (149, 148, 151, 150), (153, 152, 155, 154), (157, 156, 159, 158), (161, 160, 163, 162), (165, 164, 167, 166), (169, 168, 171, 170), (173, 172, 175, 174), (177, 176, 179, 178), (181, 180, 183, 182), (185, 184, 187, 186), (189, 188, 191, 190), (193, 192, 195, 194), (197, 196, 199, 198), (201, 200, 203, 202), (205, 204, 207, 206), (104, 105, 168, 169), (118, 119, 182, 183), (107, 104, 169, 170), (105, 106, 171, 168), (92, 93, 156, 157), (106, 107, 170, 171), (95, 92, 157, 158), (132, 133, 196, 197), (93, 94, 159, 156), (80, 81, 144, 145), (135, 132, 197, 198), (94, 95, 158, 159), (83, 80, 145, 146), (133, 134, 199, 196), (120, 121, 184, 185), (81, 82, 147, 144), (134, 135, 198, 199), (123, 120, 185, 186), (82, 83, 146, 147), (121, 122, 187, 184), (108, 109, 172, 173), (122, 123, 186, 187), (111, 108, 173, 174), (109, 110, 175, 172), (96, 97, 160, 161), (110, 111, 174, 175), (99, 96, 161, 162), (136, 137, 200, 201), (97, 98, 163, 160), (84, 85, 148, 149), (139, 136, 201, 202), (98, 99, 162, 163), (87, 84, 149, 150), (137, 138, 203, 200), (124, 125, 188, 189), (85, 86, 151, 148), (138, 139, 202, 203), (127, 124, 189, 190), (86, 87, 150, 151), (125, 126, 191, 188), (112, 113, 176, 177), (126, 127, 190, 191), (115, 112, 177, 178), (113, 114, 179, 176), (100, 101, 164, 165), (114, 115, 178, 179), (103, 100, 165, 166), (140, 141, 204, 205), (0, 2, 209, 208), (32, 33, 211, 210), (33, 0, 208, 211), (2, 32, 210, 209), (34, 4, 213, 212), (4, 6, 214, 213), (35, 34, 212, 215), (6, 35, 215, 214), (36, 8, 217, 216), (8, 10, 218, 217), (37, 36, 216, 219), (10, 37, 219, 218), (38, 12, 221, 220), (12, 14, 222, 221), (39, 38, 220, 223), (14, 39, 223, 222), (40, 16, 225, 224), (16, 18, 226, 225), (41, 40, 224, 227), (18, 41, 227, 226), (42, 20, 229, 228), (20, 22, 230, 229), (43, 42, 228, 231), (22, 43, 231, 230), (44, 24, 233, 232), (24, 26, 234, 233), (45, 44, 232, 235), (26, 45, 235, 234), (46, 28, 237, 236), (28, 30, 238, 237), (47, 46, 236, 239), (30, 47, 239, 238), (240, 243, 242, 241), (245, 244, 247, 246), (249, 248, 251, 250), (253, 252, 255, 254), (257, 256, 259, 258), (261, 260, 263, 262), (265, 264, 267, 266), (269, 268, 271, 270), (26, 24, 265, 266), (12, 38, 252, 253), (44, 45, 267, 264), (14, 12, 253, 254), (2, 0, 240, 241), (45, 26, 266, 267), (38, 39, 255, 252), (33, 32, 242, 243), (28, 46, 268, 269), (39, 14, 254, 255), (0, 33, 243, 240), (30, 28, 269, 270), (16, 40, 256, 257), (32, 2, 241, 242), (46, 47, 271, 268), (18, 16, 257, 258), (4, 34, 244, 245), (47, 30, 270, 271), (40, 41, 259, 256), (6, 4, 245, 246), (41, 18, 258, 259), (34, 35, 247, 244), (20, 42, 260, 261), (35, 6, 246, 247)])
me_cylinder_001.polygons.foreach_set('use_smooth', [True] * 258)
me_cylinder_001.polygons.foreach_set('material_index', [0, 1, 0, 1, 0, 1, 0, 1, 0, 1, 0, 1, 0, 1, 0, 0, 1, 0, 0, 0, 0, 0, 0, 0, 0, 0, 0, 0, 0, 0, 0, 0, 0, 0, 1, 1, 1, 1, 1, 1, 1, 1, 1, 1, 1, 1, 1, 1, 1, 1, 1, 1, 1, 1, 1, 1, 1, 1, 1, 1, 1, 1, 1, 1, 1, 1, 0, 0, 0, 0, 0, 0, 0, 0, 0, 0, 0, 0, 0, 0, 0, 0, 0, 0, 0, 0, 0, 0, 0, 0, 0, 0, 0, 0, 0, 0, 0, 0, 0, 0, 0, 0, 0, 0, 0, 0, 0, 0, 0, 0, 0, 0, 0, 0, 0, 0, 0, 0, 0, 0, 0, 0, 0, 0, 0, 0, 0, 0, 0, 0, 0, 0, 0, 0, 0, 0, 0, 0, 0, 0, 0, 0, 0, 0, 0, 0, 0, 0, 0, 0, 0, 0, 0, 0, 0, 0, 0, 0, 0, 0, 0, 0, 0, 0, 0, 0, 0, 0, 0, 0, 0, 0, 0, 0, 0, 0, 0, 0, 0, 0, 0, 0, 0, 0, 0, 0, 0, 0, 0, 0, 0, 0, 0, 0, 0, 0, 0, 0, 0, 0, 0, 0, 0, 0, 0, 0, 0, 0, 0, 0, 0, 0, 0, 0, 0, 0, 0, 0, 0, 0, 0, 0, 0, 0, 0, 0, 0, 0, 0, 0, 0, 0, 0, 0, 0, 0, 0, 0, 0, 0, 0, 0, 0, 0, 0, 0, 0, 0, 0, 0, 0, 0, 0, 0, 0, 0, 0, 0])
me_cylinder_001.materials.append(mat_raw_metal_001)
me_cylinder_001.materials.append(mat_colorful_metal_001)
me_cylinder_001.use_remesh_preserve_volume = False
me_cylinder_001.use_remesh_preserve_attributes = False
me_cylinder_001.use_mirror_vertex_groups = False
me_cylinder_001.update()

# ---- objects
ob_cube_001 = bpy.data.objects.new('Cube.001', me_cube_000)
ob_cylinder = bpy.data.objects.new('Cylinder', me_cylinder_005)
ob_cylinder_001 = bpy.data.objects.new('Cylinder.001', me_cylinder_004)
ob_cylinder_002 = bpy.data.objects.new('Cylinder.002', me_cylinder_001)
ob_lamp_001 = bpy.data.objects.new('Lamp.001', light_lamp_002)
ob_sun = bpy.data.objects.new('Sun', light_sun)
ob_lamp = bpy.data.objects.new('Lamp', light_lamp)
ob_camera = bpy.data.objects.new('Camera', cam_camera)

# ---- transforms, parenting, visibility, modifiers, constraints
ob_cube_001.location = (0.0, 0.002858, 1.04)
ob_cube_001.rotation_euler = (0.0, -0.0, 4.712)
ob_cube_001.scale = (1.069, 1.069, 1.069)
ob_cube_001.lineart.crease_threshold = 0.0
_m = ob_cube_001.modifiers.new('Mirror', 'MIRROR')
_m = ob_cube_001.modifiers.new('Bevel', 'BEVEL')
_m.width = 0.031
_m.width_pct = 0.031
_m.segments = 3
_m.limit_method = 'NONE'
_m.spread = 0.0
ob_cylinder.location = (0.0, 0.002858, 1.267)
ob_cylinder.rotation_euler = (7.418, 3.191e-08, 1.571)
ob_cylinder.scale = (1.335, 1.335, 1.335)
ob_cylinder.lineart.crease_threshold = 0.0
_m = ob_cylinder.modifiers.new('Bevel', 'BEVEL')
_m.width = 0.025
_m.width_pct = 0.025
_m.segments = 6
_m.limit_method = 'NONE'
ob_cylinder_001.location = (0.0, 0.002858, 1.267)
ob_cylinder_001.rotation_euler = (-1.571, 1.571, 0.0)
ob_cylinder_001.scale = (0.7506, 0.7506, 0.7506)
ob_cylinder_001.lineart.crease_threshold = 0.0
_m = ob_cylinder_001.modifiers.new('Subsurf', 'SUBSURF')
_m.uv_smooth = 'PRESERVE_CORNERS'
_m.quality = 2
_m.levels = 2
_m.show_only_control_edges = False
ob_cylinder_002.location = (0.0, 0.002858, -1.387)
ob_cylinder_002.rotation_euler = (0.0, -0.0, 1.373)
ob_cylinder_002.scale = (2.151, 2.151, 0.2295)
ob_cylinder_002.lineart.crease_threshold = 0.0
_m = ob_cylinder_002.modifiers.new('Bevel', 'BEVEL')
_m.width = 0.01
_m.width_pct = 0.01
_m.segments = 3
_m.limit_method = 'NONE'
_m.spread = 0.0
ob_lamp_001.location = (-9.301, 0.6842, -1.645)
ob_lamp_001.rotation_euler = (0.6503, 0.05522, 1.866)
ob_lamp_001.lock_rotations_4d = False
ob_lamp_001.empty_display_type = 'ARROWS'
ob_lamp_001.color = (0.0, 0.0, 0.0, 0.0)
ob_lamp_001.lineart.crease_threshold = 0.0
ob_sun.location = (0.7973, 7.599, 4.7)
ob_sun.rotation_euler = (-0.4189, -0.1396, 0.2094)
ob_sun.lineart.crease_threshold = 0.0
ob_lamp.location = (1.568, -3.856, 1.311)
ob_lamp.rotation_euler = (0.6503, 0.05522, 1.866)
ob_lamp.lock_rotations_4d = False
ob_lamp.empty_display_type = 'ARROWS'
ob_lamp.color = (0.0, 0.0, 0.0, 0.0)
ob_lamp.lineart.crease_threshold = 0.0
ob_camera.location = (-10.0, -10.0, 8.2)
ob_camera.rotation_euler = (1.047, 0.0, -0.7854)
ob_camera.lock_rotations_4d = False
ob_camera.empty_display_type = 'ARROWS'
ob_camera.color = (0.0, 0.0, 0.0, 0.0)
ob_camera.display_type = 'WIRE'
ob_camera.lineart.crease_threshold = 0.0

# ---- collection membership
scene.collection.objects.link(ob_cube_001)
scene.collection.objects.link(ob_cylinder)
scene.collection.objects.link(ob_cylinder_001)
scene.collection.objects.link(ob_cylinder_002)
col_collection_1.objects.link(ob_lamp_001)
col_collection_1.objects.link(ob_sun)
col_collection_1.objects.link(ob_lamp)
col_collection_1.objects.link(ob_camera)

# ---- scene / render settings (as saved in the file)
scene.camera = ob_camera
scene.frame_start = 1; scene.frame_end = 250; scene.frame_set(1)
scene.render.engine = 'CYCLES'
scene.render.image_settings.compression = 90
scene.render.resolution_x = 720
scene.render.resolution_y = 720
scene.render.resolution_percentage = 25
scene.render.dither_intensity = 0.0
scene.render.film_transparent = True
scene.render.bake_margin = 2
scene.render.bake_bias = 0.0
scene.render.stamp_background = (0.0, 0.0, 0.0, 0.0)
scene.cycles.use_denoising = False
scene.cycles.sampling_pattern = 'TABULATED_SOBOL'
scene.cycles.light_sampling_threshold = 0.0
scene.cycles.use_adaptive_sampling = False
scene.cycles.use_light_tree = False
scene.cycles.blur_glossy = 0.0
scene.cycles.diffuse_bounces = 12
scene.cycles.glossy_bounces = 12
scene.cycles.transmission_bounces = 4
scene.cycles.volume_bounces = 4
scene.cycles.transparent_max_bounces = 4
scene.cycles.pixel_filter_type = 'GAUSSIAN'
scene.cycles.seed = 3
scene.cycles.use_animated_seed = True
scene.cycles.sample_clamp_direct = 3.0
scene.cycles.sample_clamp_indirect = 3.0
scene.view_settings.view_transform = 'Standard'
bpy.context.view_layer.update()
